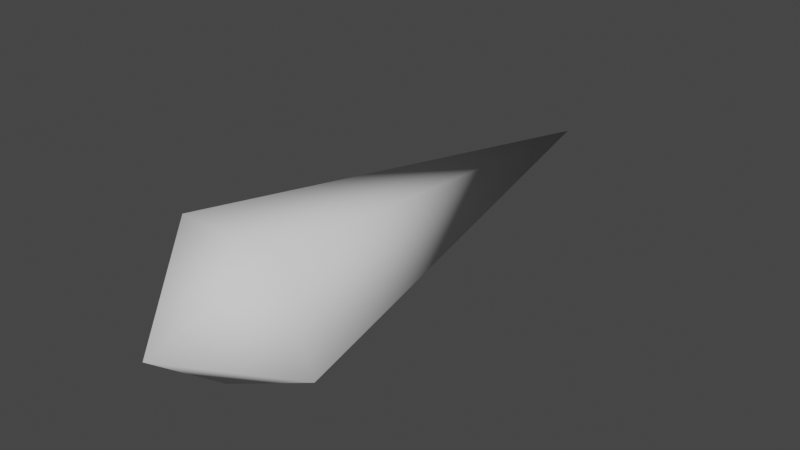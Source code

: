 # Source: projectile.blend  (saved by Blender 3.1.7; exported with 4.5.12 LTS)
import bpy
from mathutils import Matrix  # noqa: F401  (used for matrix-valued properties, if any)

bpy.ops.wm.read_factory_settings(use_empty=True)
scene = bpy.context.scene
scene.name = 'Scene'

# ---- collections
col_collection = bpy.data.collections.new('Collection'); scene.collection.children.link(col_collection)

# ---- world
world_world = bpy.data.worlds.new('World'); scene.world = world_world
world_world.use_nodes = True; world_world.node_tree.nodes.clear()
_N = world_world.node_tree.nodes; _L = world_world.node_tree.links
n0 = _N.new('ShaderNodeOutputWorld'); n0.name = 'World Output'; n0.location = (300, 300)
n1 = _N.new('ShaderNodeBackground'); n1.name = 'Background'; n1.location = (10, 300)
n1.inputs[0].default_value = (0.05088, 0.05088, 0.05088, 1.0)
_L.new(n1.outputs[0], n0.inputs[0])
n0.is_active_output = True
world_world.color = (0.05088, 0.05088, 0.05088)
world_world.use_sun_shadow = False
world_world.sun_shadow_jitter_overblur = 0.0

# ---- meshes
me_plane = bpy.data.meshes.new('Plane')
me_plane.from_pydata([(-0.03289, -0.004786, -4.624e-09), (0.03586, -0.01021, -3.659e-09), (-0.01964, 0.02923, -3.912e-10), (0.02261, 0.02943, -4.27e-10), (-0.005543, -0.02939, -2.438e-10), (0.0, -8.681e-09, -0.1986), (0.0, 1.54e-09, 0.03523)], [], [(2, 6, 3), (3, 5, 2), (4, 5, 1), (0, 5, 4), (1, 5, 3), (1, 6, 4), (4, 6, 0), (3, 6, 1), (0, 6, 2), (2, 5, 0)])
me_plane.polygons.foreach_set('use_smooth', [True] * 10)
_uv = me_plane.uv_layers.new(name='UVMap')
_uv.uv.foreach_set('vector', [0.3634, 0.7149, 0.1903, 0.6027, 0.2183, 0.8127, 0.6481, 0.759, 0.9999, 9.118e-05, 0.4987, 0.668, 0.9999, 0.8316, 0.9999, 9.118e-05, 0.8117, 0.8153, 0.3874, 0.5657, 0.9999, 9.118e-05, 0.2965, 0.4435, 0.8117, 0.8153, 0.9999, 9.118e-05, 0.6481, 0.759, 0.05226, 0.764, 0.1903, 0.6027, 9.118e-05, 0.5825, 0.2965, 0.4435, 0.1903, 0.6027, 0.3874, 0.5657, 0.2183, 0.8127, 0.1903, 0.6027, 0.05226, 0.764, 0.3874, 0.5657, 0.1903, 0.6027, 0.3634, 0.7149, 0.4987, 0.668, 0.9999, 9.118e-05, 0.3874, 0.5657])
me_plane.use_remesh_fix_poles = True
me_plane.use_remesh_preserve_attributes = False
me_plane.update()

# ---- objects
ob_projectile = bpy.data.objects.new('projectile', me_plane)

# ---- transforms, parenting, visibility, modifiers, constraints
ob_projectile.location = (0.0, 0.0, 0.0)
ob_projectile.rotation_euler = (1.571, -0.0, 0.0)

# ---- collection membership
col_collection.objects.link(ob_projectile)

# ---- scene / render settings (as saved in the file)
scene.frame_start = 1; scene.frame_end = 250; scene.frame_set(1)
scene.render.engine = 'BLENDER_EEVEE_NEXT'
scene.cycles.sampling_pattern = 'TABULATED_SOBOL'
scene.cycles.use_light_tree = False
scene.view_settings.view_transform = 'Filmic'
bpy.context.view_layer.update()

# ---- added for rendering (the .blend has no active camera and no usable light): camera, sun
cam_auto = bpy.data.cameras.new('AutoCamera')
cam_auto.lens = 50.0
cam_auto.sensor_width = 36.0
cam_auto.clip_end = 1000.0
ob_auto_camera = bpy.data.objects.new('AutoCamera', cam_auto)
scene.collection.objects.link(ob_auto_camera)
ob_auto_camera.location = (0.233467, -0.196691, 0.185608)
ob_auto_camera.rotation_euler = (1.09748, -7.21219e-08, 0.694738)
scene.camera = ob_auto_camera
light_auto_sun = bpy.data.lights.new('AutoSun', 'SUN')
light_auto_sun.energy = 3.0
light_auto_sun.angle = 0.0523599
ob_auto_sun = bpy.data.objects.new('AutoSun', light_auto_sun)
scene.collection.objects.link(ob_auto_sun)
ob_auto_sun.rotation_euler = (0.872665, 0.174533, 0.523599)
bpy.context.view_layer.update()
